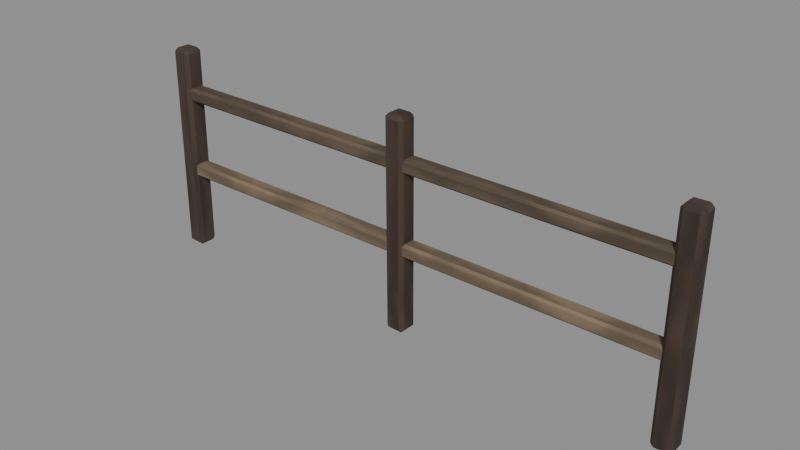 # Source: Fence.blend  (saved by Blender 5.0.119; exported with 4.5.12 LTS)
import bpy
from mathutils import Matrix  # noqa: F401  (used for matrix-valued properties, if any)

bpy.ops.wm.read_factory_settings(use_empty=True)
scene = bpy.context.scene
scene.name = 'Scene'

# ---- materials (node trees are filled in below, after node groups)
mat_m_wood_b = bpy.data.materials.new('M_wood_b')
mat_m_wood_c = bpy.data.materials.new('M_wood_c')
mat_m_wood_dark = bpy.data.materials.new('M_wood_dark')

# ---- material node trees
mat_m_wood_b.use_nodes = True; mat_m_wood_b.node_tree.nodes.clear()
_N = mat_m_wood_b.node_tree.nodes; _L = mat_m_wood_b.node_tree.links
n0 = _N.new('ShaderNodeBsdfPrincipled'); n0.name = 'Principled BSDF'; n0.location = (-200, 100)
n0.inputs[2].default_value = 0.8
n1 = _N.new('ShaderNodeOutputMaterial'); n1.name = 'Material Output'; n1.location = (200, 100)
n2 = _N.new('ShaderNodeTexCoord'); n2.name = 'Texture Coordinate'; n2.location = (-1400, 0)
n3 = _N.new('ShaderNodeTexWave'); n3.name = 'Wave Texture'; n3.location = (-1220, 0)
n3.width = 160
n3.bands_direction = 'Y'
n3.inputs[1].default_value = 3.0
n3.inputs[2].default_value = 7.0
n3.inputs[3].default_value = 3.0
n4 = _N.new('ShaderNodeTexNoise'); n4.name = 'Noise Texture'; n4.location = (-1040, 0)
n4.width = 145
n4.inputs[2].default_value = 6.0
n4.inputs[3].default_value = 6.0
n5 = _N.new('ShaderNodeMath'); n5.name = 'Math'; n5.location = (-860, 0)
n5.operation = 'MULTIPLY'
n6 = _N.new('ShaderNodeValToRGB'); n6.name = 'Color Ramp'; n6.location = (-680, 0)
while len(n6.color_ramp.elements) > 1: n6.color_ramp.elements.remove(n6.color_ramp.elements[-1])
n6.color_ramp.elements[0].position = 0.0; n6.color_ramp.elements[0].color = (0.07252, 0.05231, 0.03378, 1.0)
_e = n6.color_ramp.elements.new(0.35); _e.color = (0.117, 0.08438, 0.05448, 1.0)
_e = n6.color_ramp.elements.new(1.0); _e.color = (0.1462, 0.1055, 0.0681, 1.0)
n7 = _N.new('ShaderNodeBump'); n7.name = 'Bump'; n7.location = (-500, 0)
n7.inputs[0].default_value = 0.25
n7.inputs[1].default_value = 0.05
_L.new(n0.outputs[0], n1.inputs[0])
_L.new(n2.outputs[2], n3.inputs[0])
_L.new(n2.outputs[2], n4.inputs[0])
_L.new(n3.outputs[1], n5.inputs[0])
_L.new(n4.outputs[0], n5.inputs[1])
_L.new(n5.outputs[0], n6.inputs[0])
_L.new(n5.outputs[0], n7.inputs[3])
_L.new(n7.outputs[0], n0.inputs[5])
_L.new(n6.outputs[0], n0.inputs[0])
n1.is_active_output = True
mat_m_wood_c.use_nodes = True; mat_m_wood_c.node_tree.nodes.clear()
_N = mat_m_wood_c.node_tree.nodes; _L = mat_m_wood_c.node_tree.links
n0 = _N.new('ShaderNodeBsdfPrincipled'); n0.name = 'Principled BSDF'; n0.location = (-200, 100)
n0.inputs[2].default_value = 0.8
n1 = _N.new('ShaderNodeOutputMaterial'); n1.name = 'Material Output'; n1.location = (200, 100)
n2 = _N.new('ShaderNodeTexCoord'); n2.name = 'Texture Coordinate'; n2.location = (-1400, 0)
n3 = _N.new('ShaderNodeTexWave'); n3.name = 'Wave Texture'; n3.location = (-1220, 0)
n3.width = 160
n3.bands_direction = 'Y'
n3.inputs[1].default_value = 3.0
n3.inputs[2].default_value = 7.0
n3.inputs[3].default_value = 3.0
n4 = _N.new('ShaderNodeTexNoise'); n4.name = 'Noise Texture'; n4.location = (-1040, 0)
n4.width = 145
n4.inputs[2].default_value = 6.0
n4.inputs[3].default_value = 6.0
n5 = _N.new('ShaderNodeMath'); n5.name = 'Math'; n5.location = (-860, 0)
n5.operation = 'MULTIPLY'
n6 = _N.new('ShaderNodeValToRGB'); n6.name = 'Color Ramp'; n6.location = (-680, 0)
while len(n6.color_ramp.elements) > 1: n6.color_ramp.elements.remove(n6.color_ramp.elements[-1])
n6.color_ramp.elements[0].position = 0.0; n6.color_ramp.elements[0].color = (0.1294, 0.09298, 0.0577, 1.0)
_e = n6.color_ramp.elements.new(0.35); _e.color = (0.2086, 0.15, 0.09306, 1.0)
_e = n6.color_ramp.elements.new(1.0); _e.color = (0.2608, 0.1874, 0.1163, 1.0)
n7 = _N.new('ShaderNodeBump'); n7.name = 'Bump'; n7.location = (-500, 0)
n7.inputs[0].default_value = 0.25
n7.inputs[1].default_value = 0.05
_L.new(n0.outputs[0], n1.inputs[0])
_L.new(n2.outputs[2], n3.inputs[0])
_L.new(n2.outputs[2], n4.inputs[0])
_L.new(n3.outputs[1], n5.inputs[0])
_L.new(n4.outputs[0], n5.inputs[1])
_L.new(n5.outputs[0], n6.inputs[0])
_L.new(n5.outputs[0], n7.inputs[3])
_L.new(n7.outputs[0], n0.inputs[5])
_L.new(n6.outputs[0], n0.inputs[0])
n1.is_active_output = True
mat_m_wood_dark.use_nodes = True; mat_m_wood_dark.node_tree.nodes.clear()
_N = mat_m_wood_dark.node_tree.nodes; _L = mat_m_wood_dark.node_tree.links
n0 = _N.new('ShaderNodeBsdfPrincipled'); n0.name = 'Principled BSDF'; n0.location = (-200, 100)
n0.inputs[2].default_value = 0.8
n1 = _N.new('ShaderNodeOutputMaterial'); n1.name = 'Material Output'; n1.location = (200, 100)
n2 = _N.new('ShaderNodeTexCoord'); n2.name = 'Texture Coordinate'; n2.location = (-1400, 0)
n3 = _N.new('ShaderNodeTexWave'); n3.name = 'Wave Texture'; n3.location = (-1220, 0)
n3.width = 160
n3.bands_direction = 'Y'
n3.inputs[1].default_value = 3.0
n3.inputs[2].default_value = 7.0
n3.inputs[3].default_value = 3.0
n4 = _N.new('ShaderNodeTexNoise'); n4.name = 'Noise Texture'; n4.location = (-1040, 0)
n4.width = 145
n4.inputs[2].default_value = 6.0
n4.inputs[3].default_value = 6.0
n5 = _N.new('ShaderNodeMath'); n5.name = 'Math'; n5.location = (-860, 0)
n5.operation = 'MULTIPLY'
n6 = _N.new('ShaderNodeValToRGB'); n6.name = 'Color Ramp'; n6.location = (-680, 0)
while len(n6.color_ramp.elements) > 1: n6.color_ramp.elements.remove(n6.color_ramp.elements[-1])
n6.color_ramp.elements[0].position = 0.0; n6.color_ramp.elements[0].color = (0.03378, 0.02129, 0.01436, 1.0)
_e = n6.color_ramp.elements.new(0.35); _e.color = (0.05448, 0.03434, 0.02315, 1.0)
_e = n6.color_ramp.elements.new(1.0); _e.color = (0.0681, 0.04292, 0.02894, 1.0)
n7 = _N.new('ShaderNodeBump'); n7.name = 'Bump'; n7.location = (-500, 0)
n7.inputs[0].default_value = 0.25
n7.inputs[1].default_value = 0.05
_L.new(n0.outputs[0], n1.inputs[0])
_L.new(n2.outputs[2], n3.inputs[0])
_L.new(n2.outputs[2], n4.inputs[0])
_L.new(n3.outputs[1], n5.inputs[0])
_L.new(n4.outputs[0], n5.inputs[1])
_L.new(n5.outputs[0], n6.inputs[0])
_L.new(n5.outputs[0], n7.inputs[3])
_L.new(n7.outputs[0], n0.inputs[5])
_L.new(n6.outputs[0], n0.inputs[0])
n1.is_active_output = True

# ---- meshes
me_fence__wood_b = bpy.data.meshes.new('Fence__wood_b')
me_fence__wood_b.from_pydata([(-6.2, -0.125, 3.1), (-6.15, -0.175, 3.1), (-6.15, -0.125, 3.05), (-6.2, -0.125, 3.3), (-6.15, -0.175, 3.3), (-6.15, -0.125, 3.35), (-6.2, 0.125, 3.1), (-6.15, 0.175, 3.1), (-6.15, 0.125, 3.05), (-6.2, 0.125, 3.3), (-6.15, 0.175, 3.3), (-6.15, 0.125, 3.35), (6.2, -0.125, 3.1), (6.15, -0.175, 3.1), (6.15, -0.125, 3.05), (6.2, -0.125, 3.3), (6.15, -0.175, 3.3), (6.15, -0.125, 3.35), (6.2, 0.125, 3.1), (6.15, 0.175, 3.1), (6.15, 0.125, 3.05), (6.2, 0.125, 3.3), (6.15, 0.175, 3.3), (6.15, 0.125, 3.35)], [], [(3, 9, 6, 0), (1, 13, 16, 4), (8, 20, 14, 2), (12, 18, 21, 15), (10, 22, 19, 7), (5, 17, 23, 11), (2, 14, 13, 1), (0, 6, 8, 2), (1, 4, 3, 0), (4, 16, 17, 5), (5, 11, 9, 3), (6, 9, 10, 7), (7, 19, 20, 8), (14, 20, 18, 12), (12, 15, 16, 13), (11, 23, 22, 10), (15, 21, 23, 17), (19, 22, 21, 18), (2, 1, 0), (3, 4, 5), (6, 7, 8), (11, 10, 9), (12, 13, 14), (17, 16, 15), (20, 19, 18), (21, 22, 23)])
_uv = me_fence__wood_b.uv_layers.new(name='UVMap')
_uv.uv.foreach_set('vector', [0.9832, 6.614, 1.014, 6.614, 1.014, 6.589, 0.9832, 6.589, 0.2301, 6.589, 1.768, 6.589, 1.768, 6.614, 0.2301, 6.614, 0.2301, 6.618, 1.768, 6.618, 1.768, 6.586, 0.2301, 6.586, 0.9832, 6.589, 1.014, 6.589, 1.014, 6.614, 0.9832, 6.614, 0.2301, 6.614, 1.768, 6.614, 1.768, 6.589, 0.2301, 6.589, 0.2301, 6.586, 1.768, 6.586, 1.768, 6.618, 0.2301, 6.618, 0.2301, 6.583, 1.768, 6.583, 1.768, 6.589, 0.2301, 6.589, 0.9832, 6.589, 1.014, 6.589, 1.014, 6.583, 0.9832, 6.583, 0.977, 6.589, 0.977, 6.614, 0.9832, 6.614, 0.9832, 6.589, 0.2301, 6.614, 1.768, 6.614, 1.768, 6.621, 0.2301, 6.621, 0.9832, 6.621, 1.014, 6.621, 1.014, 6.614, 0.9832, 6.614, 1.014, 6.589, 1.014, 6.614, 1.021, 6.614, 1.021, 6.589, 0.2301, 6.589, 1.768, 6.589, 1.768, 6.583, 0.2301, 6.583, 0.9832, 6.583, 1.014, 6.583, 1.014, 6.589, 0.9832, 6.589, 0.9832, 6.589, 0.9832, 6.614, 0.977, 6.614, 0.977, 6.589, 0.2301, 6.621, 1.768, 6.621, 1.768, 6.614, 0.2301, 6.614, 0.9832, 6.614, 1.014, 6.614, 1.014, 6.621, 0.9832, 6.621, 1.021, 6.589, 1.021, 6.614, 1.014, 6.614, 1.014, 6.589, 0.9832, 6.583, 0.977, 6.589, 0.9832, 6.589, 0.9832, 6.614, 0.977, 6.614, 0.9832, 6.621, 1.014, 6.589, 1.021, 6.589, 1.014, 6.583, 1.014, 6.621, 1.021, 6.614, 1.014, 6.614, 0.9832, 6.589, 0.977, 6.589, 0.9832, 6.583, 0.9832, 6.621, 0.977, 6.614, 0.9832, 6.614, 1.014, 6.583, 1.021, 6.589, 1.014, 6.589, 1.014, 6.614, 1.021, 6.614, 1.014, 6.621])
me_fence__wood_b.materials.append(mat_m_wood_b)
me_fence__wood_b.update()
me_fence__wood_c = bpy.data.meshes.new('Fence__wood_c')
me_fence__wood_c.from_pydata([(-6.2, -0.125, 1.3), (-6.15, -0.175, 1.3), (-6.15, -0.125, 1.25), (-6.2, -0.125, 1.5), (-6.15, -0.175, 1.5), (-6.15, -0.125, 1.55), (-6.2, 0.125, 1.3), (-6.15, 0.175, 1.3), (-6.15, 0.125, 1.25), (-6.2, 0.125, 1.5), (-6.15, 0.175, 1.5), (-6.15, 0.125, 1.55), (6.2, -0.125, 1.3), (6.15, -0.175, 1.3), (6.15, -0.125, 1.25), (6.2, -0.125, 1.5), (6.15, -0.175, 1.5), (6.15, -0.125, 1.55), (6.2, 0.125, 1.3), (6.15, 0.175, 1.3), (6.15, 0.125, 1.25), (6.2, 0.125, 1.5), (6.15, 0.175, 1.5), (6.15, 0.125, 1.55)], [], [(3, 9, 6, 0), (1, 13, 16, 4), (8, 20, 14, 2), (12, 18, 21, 15), (10, 22, 19, 7), (5, 17, 23, 11), (2, 14, 13, 1), (0, 6, 8, 2), (1, 4, 3, 0), (4, 16, 17, 5), (5, 11, 9, 3), (6, 9, 10, 7), (7, 19, 20, 8), (14, 20, 18, 12), (12, 15, 16, 13), (11, 23, 22, 10), (15, 21, 23, 17), (19, 22, 21, 18), (2, 1, 0), (3, 4, 5), (6, 7, 8), (11, 10, 9), (12, 13, 14), (17, 16, 15), (20, 19, 18), (21, 22, 23)])
_uv = me_fence__wood_c.uv_layers.new(name='UVMap')
_uv.uv.foreach_set('vector', [6.551, 6.818, 6.582, 6.818, 6.582, 6.793, 6.551, 6.793, 5.798, 6.793, 7.335, 6.793, 7.335, 6.818, 5.798, 6.818, 5.798, 6.821, 7.335, 6.821, 7.335, 6.79, 5.798, 6.79, 6.551, 6.793, 6.582, 6.793, 6.582, 6.818, 6.551, 6.818, 5.798, 6.818, 7.335, 6.818, 7.335, 6.793, 5.798, 6.793, 5.798, 6.79, 7.335, 6.79, 7.335, 6.821, 5.798, 6.821, 5.798, 6.787, 7.335, 6.787, 7.335, 6.793, 5.798, 6.793, 6.551, 6.793, 6.582, 6.793, 6.582, 6.787, 6.551, 6.787, 6.545, 6.793, 6.545, 6.818, 6.551, 6.818, 6.551, 6.793, 5.798, 6.818, 7.335, 6.818, 7.335, 6.824, 5.798, 6.824, 6.551, 6.824, 6.582, 6.824, 6.582, 6.818, 6.551, 6.818, 6.582, 6.793, 6.582, 6.818, 6.588, 6.818, 6.588, 6.793, 5.798, 6.793, 7.335, 6.793, 7.335, 6.787, 5.798, 6.787, 6.551, 6.787, 6.582, 6.787, 6.582, 6.793, 6.551, 6.793, 6.551, 6.793, 6.551, 6.818, 6.545, 6.818, 6.545, 6.793, 5.798, 6.824, 7.335, 6.824, 7.335, 6.818, 5.798, 6.818, 6.551, 6.818, 6.582, 6.818, 6.582, 6.824, 6.551, 6.824, 6.588, 6.793, 6.588, 6.818, 6.582, 6.818, 6.582, 6.793, 6.551, 6.787, 6.545, 6.793, 6.551, 6.793, 6.551, 6.818, 6.545, 6.818, 6.551, 6.824, 6.582, 6.793, 6.588, 6.793, 6.582, 6.787, 6.582, 6.824, 6.588, 6.818, 6.582, 6.818, 6.551, 6.793, 6.545, 6.793, 6.551, 6.787, 6.551, 6.824, 6.545, 6.818, 6.551, 6.818, 6.582, 6.787, 6.588, 6.793, 6.582, 6.793, 6.582, 6.818, 6.588, 6.818, 6.582, 6.824])
me_fence__wood_c.materials.append(mat_m_wood_c)
me_fence__wood_c.update()
me_fence__wood_dark = bpy.data.meshes.new('Fence__wood_dark')
me_fence__wood_dark.from_pydata([(-6.236, -0.1502, -0.4185), (-6.158, -0.2322, -0.4184), (-6.157, -0.1526, -0.4988), (-6.221, -0.1284, 4.121), (-6.143, -0.2103, 4.122), (-6.141, -0.13, 4.201), (-6.229, 0.1397, -0.4199), (-6.147, 0.2177, -0.4206), (-6.149, 0.1373, -0.5002), (-6.213, 0.1616, 4.12), (-6.131, 0.2395, 4.119), (-6.133, 0.1599, 4.2), (-5.787, -0.1616, -0.42), (-5.869, -0.2395, -0.4193), (-5.867, -0.1599, -0.4997), (-5.771, -0.1397, 4.12), (-5.853, -0.2177, 4.121), (-5.851, -0.1373, 4.2), (-5.779, 0.1284, -0.4214), (-5.857, 0.2103, -0.4215), (-5.859, 0.13, -0.5012), (-5.764, 0.1502, 4.119), (-5.842, 0.2322, 4.118), (-5.843, 0.1526, 4.199), (-0.2269, -0.1299, -0.4207), (-0.1484, -0.2114, -0.4211), (-0.1469, -0.131, -0.5007), (-0.2284, -0.1517, 4.119), (-0.1499, -0.2332, 4.119), (-0.1484, -0.1536, 4.199), (-0.2215, 0.1601, -0.4193), (-0.1401, 0.2386, -0.4189), (-0.1415, 0.159, -0.4993), (-0.223, 0.1383, 4.121), (-0.1415, 0.2168, 4.121), (-0.143, 0.1364, 4.201), (0.223, -0.1383, -0.4206), (0.1415, -0.2168, -0.421), (0.143, -0.1364, -0.5006), (0.2215, -0.1601, 4.119), (0.1401, -0.2386, 4.119), (0.1415, -0.159, 4.199), (0.2284, 0.1517, -0.4192), (0.1499, 0.2332, -0.4189), (0.1484, 0.1536, -0.4992), (0.2269, 0.1299, 4.121), (0.1484, 0.2114, 4.121), (0.1469, 0.131, 4.201), (5.786, -0.1705, -0.4193), (5.869, -0.2478, -0.4185), (5.866, -0.1685, -0.4991), (5.774, -0.1344, 4.121), (5.857, -0.2117, 4.121), (5.854, -0.1311, 4.201), (5.776, 0.1193, -0.4216), (5.853, 0.202, -0.4221), (5.856, 0.1214, -0.5014), (5.764, 0.1554, 4.118), (5.842, 0.238, 4.118), (5.844, 0.1587, 4.198), (6.236, -0.1554, -0.4182), (6.158, -0.238, -0.4178), (6.156, -0.1587, -0.4984), (6.224, -0.1193, 4.122), (6.147, -0.202, 4.122), (6.144, -0.1214, 4.201), (6.226, 0.1344, -0.4206), (6.143, 0.2117, -0.4214), (6.146, 0.1311, -0.5007), (6.214, 0.1705, 4.119), (6.131, 0.2478, 4.118), (6.134, 0.1685, 4.199)], [], [(3, 9, 6, 0), (1, 13, 16, 4), (8, 20, 14, 2), (12, 18, 21, 15), (10, 22, 19, 7), (5, 17, 23, 11), (2, 14, 13, 1), (0, 6, 8, 2), (1, 4, 3, 0), (4, 16, 17, 5), (5, 11, 9, 3), (6, 9, 10, 7), (7, 19, 20, 8), (14, 20, 18, 12), (12, 15, 16, 13), (11, 23, 22, 10), (15, 21, 23, 17), (19, 22, 21, 18), (2, 1, 0), (3, 4, 5), (6, 7, 8), (11, 10, 9), (12, 13, 14), (17, 16, 15), (20, 19, 18), (21, 22, 23), (27, 33, 30, 24), (25, 37, 40, 28), (32, 44, 38, 26), (36, 42, 45, 39), (34, 46, 43, 31), (29, 41, 47, 35), (26, 38, 37, 25), (24, 30, 32, 26), (25, 28, 27, 24), (28, 40, 41, 29), (29, 35, 33, 27), (30, 33, 34, 31), (31, 43, 44, 32), (38, 44, 42, 36), (36, 39, 40, 37), (35, 47, 46, 34), (39, 45, 47, 41), (43, 46, 45, 42), (26, 25, 24), (27, 28, 29), (30, 31, 32), (35, 34, 33), (36, 37, 38), (41, 40, 39), (44, 43, 42), (45, 46, 47), (51, 57, 54, 48), (49, 61, 64, 52), (56, 68, 62, 50), (60, 66, 69, 63), (58, 70, 67, 55), (53, 65, 71, 59), (50, 62, 61, 49), (48, 54, 56, 50), (49, 52, 51, 48), (52, 64, 65, 53), (53, 59, 57, 51), (54, 57, 58, 55), (55, 67, 68, 56), (62, 68, 66, 60), (60, 63, 64, 61), (59, 71, 70, 58), (63, 69, 71, 65), (67, 70, 69, 66), (50, 49, 48), (51, 52, 53), (54, 55, 56), (59, 58, 57), (60, 61, 62), (65, 64, 63), (68, 67, 66), (69, 70, 71)])
_uv = me_fence__wood_dark.uv_layers.new(name='UVMap')
_uv.uv.foreach_set('vector', [3.768, 5.777, 3.768, 5.813, 3.201, 5.813, 3.201, 5.777, 3.201, 5.777, 3.201, 5.813, 3.768, 5.813, 3.768, 5.777, 3.466, 5.813, 3.503, 5.813, 3.503, 5.777, 3.466, 5.777, 3.201, 5.777, 3.201, 5.813, 3.768, 5.813, 3.768, 5.777, 3.768, 5.777, 3.768, 5.813, 3.201, 5.813, 3.201, 5.777, 3.466, 5.777, 3.503, 5.777, 3.503, 5.813, 3.466, 5.813, 3.466, 5.777, 3.503, 5.777, 3.503, 5.767, 3.466, 5.767, 3.456, 5.777, 3.456, 5.813, 3.466, 5.813, 3.466, 5.777, 3.201, 5.767, 3.768, 5.767, 3.768, 5.777, 3.201, 5.777, 3.466, 5.767, 3.503, 5.767, 3.503, 5.777, 3.466, 5.777, 3.466, 5.777, 3.466, 5.813, 3.456, 5.813, 3.456, 5.777, 3.201, 5.813, 3.768, 5.813, 3.768, 5.823, 3.201, 5.823, 3.466, 5.823, 3.503, 5.823, 3.503, 5.813, 3.466, 5.813, 3.503, 5.777, 3.503, 5.813, 3.513, 5.813, 3.513, 5.777, 3.201, 5.777, 3.768, 5.777, 3.768, 5.767, 3.201, 5.767, 3.466, 5.813, 3.503, 5.813, 3.503, 5.823, 3.466, 5.823, 3.513, 5.777, 3.513, 5.813, 3.503, 5.813, 3.503, 5.777, 3.201, 5.823, 3.768, 5.823, 3.768, 5.813, 3.201, 5.813, 3.466, 5.777, 3.466, 5.767, 3.456, 5.777, 3.456, 5.777, 3.466, 5.767, 3.466, 5.777, 3.456, 5.813, 3.466, 5.823, 3.466, 5.813, 3.466, 5.813, 3.466, 5.823, 3.456, 5.813, 3.513, 5.777, 3.503, 5.767, 3.503, 5.777, 3.503, 5.777, 3.503, 5.767, 3.513, 5.777, 3.503, 5.813, 3.503, 5.823, 3.513, 5.813, 3.513, 5.813, 3.503, 5.823, 3.503, 5.813, 3.037, 4.049, 3.037, 4.085, 2.469, 4.085, 2.469, 4.049, 2.469, 4.049, 2.469, 4.085, 3.037, 4.085, 3.037, 4.049, 2.735, 4.085, 2.771, 4.085, 2.771, 4.049, 2.735, 4.049, 2.469, 4.049, 2.469, 4.085, 3.037, 4.085, 3.037, 4.049, 3.037, 4.049, 3.037, 4.085, 2.469, 4.085, 2.469, 4.049, 2.735, 4.049, 2.771, 4.049, 2.771, 4.085, 2.735, 4.085, 2.735, 4.049, 2.771, 4.049, 2.771, 4.039, 2.735, 4.039, 2.725, 4.049, 2.725, 4.085, 2.735, 4.085, 2.735, 4.049, 2.469, 4.039, 3.037, 4.039, 3.037, 4.049, 2.469, 4.049, 2.735, 4.039, 2.771, 4.039, 2.771, 4.049, 2.735, 4.049, 2.735, 4.049, 2.735, 4.085, 2.725, 4.085, 2.725, 4.049, 2.469, 4.085, 3.037, 4.085, 3.037, 4.095, 2.469, 4.095, 2.735, 4.095, 2.771, 4.095, 2.771, 4.085, 2.735, 4.085, 2.771, 4.049, 2.771, 4.085, 2.781, 4.085, 2.781, 4.049, 2.469, 4.049, 3.037, 4.049, 3.037, 4.039, 2.469, 4.039, 2.735, 4.085, 2.771, 4.085, 2.771, 4.095, 2.735, 4.095, 2.781, 4.049, 2.781, 4.085, 2.771, 4.085, 2.771, 4.049, 2.469, 4.095, 3.037, 4.095, 3.037, 4.085, 2.469, 4.085, 2.735, 4.049, 2.735, 4.039, 2.725, 4.049, 2.725, 4.049, 2.735, 4.039, 2.735, 4.049, 2.725, 4.085, 2.735, 4.095, 2.735, 4.085, 2.735, 4.085, 2.735, 4.095, 2.725, 4.085, 2.781, 4.049, 2.771, 4.039, 2.771, 4.049, 2.771, 4.049, 2.771, 4.039, 2.781, 4.049, 2.771, 4.085, 2.771, 4.095, 2.781, 4.085, 2.781, 4.085, 2.771, 4.095, 2.771, 4.085, 6.657, 7.735, 6.657, 7.771, 6.09, 7.771, 6.09, 7.735, 6.09, 7.735, 6.09, 7.771, 6.657, 7.771, 6.657, 7.735, 6.355, 7.771, 6.392, 7.771, 6.392, 7.735, 6.355, 7.735, 6.09, 7.735, 6.09, 7.771, 6.657, 7.771, 6.657, 7.735, 6.657, 7.735, 6.657, 7.771, 6.09, 7.771, 6.09, 7.735, 6.355, 7.735, 6.392, 7.735, 6.392, 7.771, 6.355, 7.771, 6.355, 7.735, 6.392, 7.735, 6.392, 7.725, 6.355, 7.725, 6.345, 7.735, 6.345, 7.771, 6.355, 7.771, 6.355, 7.735, 6.09, 7.725, 6.657, 7.725, 6.657, 7.735, 6.09, 7.735, 6.355, 7.725, 6.392, 7.725, 6.392, 7.735, 6.355, 7.735, 6.355, 7.735, 6.355, 7.771, 6.345, 7.771, 6.345, 7.735, 6.09, 7.771, 6.657, 7.771, 6.657, 7.781, 6.09, 7.781, 6.355, 7.781, 6.392, 7.781, 6.392, 7.771, 6.355, 7.771, 6.392, 7.735, 6.392, 7.771, 6.402, 7.771, 6.402, 7.735, 6.09, 7.735, 6.657, 7.735, 6.657, 7.725, 6.09, 7.725, 6.355, 7.771, 6.392, 7.771, 6.392, 7.781, 6.355, 7.781, 6.402, 7.735, 6.402, 7.771, 6.392, 7.771, 6.392, 7.735, 6.09, 7.781, 6.657, 7.781, 6.657, 7.771, 6.09, 7.771, 6.355, 7.735, 6.355, 7.725, 6.345, 7.735, 6.345, 7.735, 6.355, 7.725, 6.355, 7.735, 6.345, 7.771, 6.355, 7.781, 6.355, 7.771, 6.355, 7.771, 6.355, 7.781, 6.345, 7.771, 6.402, 7.735, 6.392, 7.725, 6.392, 7.735, 6.392, 7.735, 6.392, 7.725, 6.402, 7.735, 6.392, 7.771, 6.392, 7.781, 6.402, 7.771, 6.402, 7.771, 6.392, 7.781, 6.392, 7.771])
me_fence__wood_dark.materials.append(mat_m_wood_dark)
me_fence__wood_dark.update()

# ---- objects
ob_fence__wood_b = bpy.data.objects.new('Fence__wood_b', me_fence__wood_b)
ob_fence__wood_c = bpy.data.objects.new('Fence__wood_c', me_fence__wood_c)
ob_fence__wood_dark = bpy.data.objects.new('Fence__wood_dark', me_fence__wood_dark)

# ---- transforms, parenting, visibility, modifiers, constraints
ob_fence__wood_b.location = (0.0, 0.0, 0.0)
ob_fence__wood_c.location = (0.0, 0.0, 0.0)
ob_fence__wood_dark.location = (0.0, 0.0, 0.0)

# ---- collection membership
scene.collection.objects.link(ob_fence__wood_b)
scene.collection.objects.link(ob_fence__wood_c)
scene.collection.objects.link(ob_fence__wood_dark)

# ---- scene / render settings (as saved in the file)
scene.frame_start = 1; scene.frame_end = 250; scene.frame_set(1)
scene.render.engine = 'BLENDER_EEVEE_NEXT'
scene.render.bake_bias = 0.0
scene.render.bake_samples = 0
scene.cycles.sampling_pattern = 'TABULATED_SOBOL'
scene.eevee.use_volume_custom_range = False
bpy.context.view_layer.update()

# ---- added for rendering (the .blend has no active camera and no usable light): camera, sun + grey world if the file has none
cam_auto = bpy.data.cameras.new('AutoCamera')
cam_auto.lens = 50.0
cam_auto.sensor_width = 36.0
cam_auto.clip_end = 1000.0
ob_auto_camera = bpy.data.objects.new('AutoCamera', cam_auto)
scene.collection.objects.link(ob_auto_camera)
ob_auto_camera.location = (12.3408, -14.8093, 11.7229)
ob_auto_camera.rotation_euler = (1.09748, -7.21219e-08, 0.694738)
scene.camera = ob_auto_camera
light_auto_sun = bpy.data.lights.new('AutoSun', 'SUN')
light_auto_sun.energy = 3.0
light_auto_sun.angle = 0.0523599
ob_auto_sun = bpy.data.objects.new('AutoSun', light_auto_sun)
scene.collection.objects.link(ob_auto_sun)
ob_auto_sun.rotation_euler = (0.872665, 0.174533, 0.523599)
if scene.world is None:
    world_auto = bpy.data.worlds.new('AutoWorld')
    world_auto.color = (0.3, 0.3, 0.3)
    scene.world = world_auto
bpy.context.view_layer.update()
